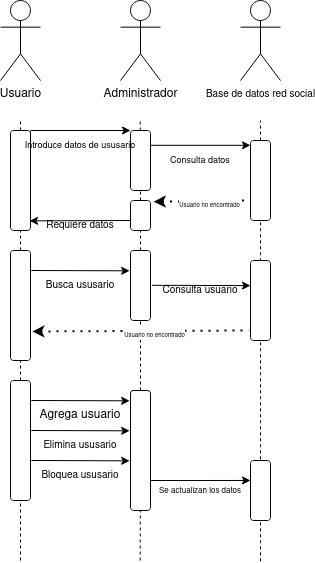

The diagram above was exported from draw.io. Its source (the exported page's mxGraphModel, read from the mxfile embedded in the PNG):
<mxGraphModel dx="1434" dy="795" grid="1" gridSize="10" guides="1" tooltips="1" connect="1" arrows="1" fold="1" page="1" pageScale="1" pageWidth="827" pageHeight="1169" math="0" shadow="0">
  <root>
    <mxCell id="0" />
    <mxCell id="1" parent="0" />
    <mxCell id="XfONvF1ltluYciabufm1-1" value="Usuario" style="shape=umlActor;verticalLabelPosition=bottom;verticalAlign=top;html=1;outlineConnect=0;" parent="1" vertex="1">
      <mxGeometry x="80" y="40" width="40" height="80" as="geometry" />
    </mxCell>
    <mxCell id="XfONvF1ltluYciabufm1-2" value="Administrador" style="shape=umlActor;verticalLabelPosition=bottom;verticalAlign=top;html=1;outlineConnect=0;" parent="1" vertex="1">
      <mxGeometry x="200" y="40" width="40" height="80" as="geometry" />
    </mxCell>
    <mxCell id="XfONvF1ltluYciabufm1-4" value="" style="endArrow=none;dashed=1;html=1;rounded=0;" parent="1" source="XfONvF1ltluYciabufm1-7" edge="1">
      <mxGeometry width="50" height="50" relative="1" as="geometry">
        <mxPoint x="100" y="600" as="sourcePoint" />
        <mxPoint x="100" y="160" as="targetPoint" />
      </mxGeometry>
    </mxCell>
    <mxCell id="XfONvF1ltluYciabufm1-5" value="" style="endArrow=none;dashed=1;html=1;rounded=0;" parent="1" source="XfONvF1ltluYciabufm1-9" edge="1">
      <mxGeometry width="50" height="50" relative="1" as="geometry">
        <mxPoint x="219.66" y="600" as="sourcePoint" />
        <mxPoint x="219.66" y="160" as="targetPoint" />
      </mxGeometry>
    </mxCell>
    <mxCell id="XfONvF1ltluYciabufm1-8" value="" style="endArrow=none;dashed=1;html=1;rounded=0;" parent="1" source="XfONvF1ltluYciabufm1-30" target="XfONvF1ltluYciabufm1-7" edge="1">
      <mxGeometry width="50" height="50" relative="1" as="geometry">
        <mxPoint x="100" y="600" as="sourcePoint" />
        <mxPoint x="100" y="160" as="targetPoint" />
      </mxGeometry>
    </mxCell>
    <mxCell id="XfONvF1ltluYciabufm1-7" value="" style="rounded=1;whiteSpace=wrap;html=1;" parent="1" vertex="1">
      <mxGeometry x="90" y="170" width="20" height="100" as="geometry" />
    </mxCell>
    <mxCell id="XfONvF1ltluYciabufm1-10" value="" style="endArrow=none;dashed=1;html=1;rounded=0;" parent="1" source="XfONvF1ltluYciabufm1-18" target="XfONvF1ltluYciabufm1-9" edge="1">
      <mxGeometry width="50" height="50" relative="1" as="geometry">
        <mxPoint x="219.66" y="600" as="sourcePoint" />
        <mxPoint x="219.66" y="160" as="targetPoint" />
      </mxGeometry>
    </mxCell>
    <mxCell id="XfONvF1ltluYciabufm1-9" value="" style="rounded=1;whiteSpace=wrap;html=1;" parent="1" vertex="1">
      <mxGeometry x="210" y="170" width="20" height="60" as="geometry" />
    </mxCell>
    <mxCell id="XfONvF1ltluYciabufm1-13" value="" style="endArrow=classic;html=1;rounded=0;" parent="1" edge="1">
      <mxGeometry width="50" height="50" relative="1" as="geometry">
        <mxPoint x="110" y="170" as="sourcePoint" />
        <mxPoint x="210" y="170" as="targetPoint" />
      </mxGeometry>
    </mxCell>
    <mxCell id="XfONvF1ltluYciabufm1-15" value="&lt;font style=&quot;font-size: 9px;&quot;&gt;Introduce datos de ususario&lt;br&gt;&lt;/font&gt;" style="text;html=1;align=center;verticalAlign=middle;whiteSpace=wrap;rounded=0;" parent="1" vertex="1">
      <mxGeometry x="90" y="170" width="140" height="30" as="geometry" />
    </mxCell>
    <mxCell id="XfONvF1ltluYciabufm1-17" value="&lt;font style=&quot;font-size: 9px;&quot;&gt;Consulta datos&lt;br&gt;&lt;/font&gt;" style="text;html=1;align=center;verticalAlign=middle;whiteSpace=wrap;rounded=0;" parent="1" vertex="1">
      <mxGeometry x="210" y="185" width="140" height="30" as="geometry" />
    </mxCell>
    <mxCell id="XfONvF1ltluYciabufm1-19" value="" style="endArrow=none;dashed=1;html=1;rounded=0;" parent="1" target="XfONvF1ltluYciabufm1-18" edge="1">
      <mxGeometry width="50" height="50" relative="1" as="geometry">
        <mxPoint x="220" y="320" as="sourcePoint" />
        <mxPoint x="220" y="230" as="targetPoint" />
      </mxGeometry>
    </mxCell>
    <mxCell id="XfONvF1ltluYciabufm1-18" value="" style="rounded=1;whiteSpace=wrap;html=1;" parent="1" vertex="1">
      <mxGeometry x="210" y="240" width="20" height="30" as="geometry" />
    </mxCell>
    <mxCell id="XfONvF1ltluYciabufm1-22" value="" style="endArrow=classic;html=1;rounded=0;entryX=0.953;entryY=0.904;entryDx=0;entryDy=0;entryPerimeter=0;" parent="1" target="XfONvF1ltluYciabufm1-7" edge="1">
      <mxGeometry width="50" height="50" relative="1" as="geometry">
        <mxPoint x="210" y="260" as="sourcePoint" />
        <mxPoint x="260" y="210" as="targetPoint" />
      </mxGeometry>
    </mxCell>
    <mxCell id="XfONvF1ltluYciabufm1-23" value="&lt;font style=&quot;font-size: 10px;&quot;&gt;Requiere datos&lt;br&gt;&lt;/font&gt;" style="text;html=1;align=center;verticalAlign=middle;whiteSpace=wrap;rounded=0;" parent="1" vertex="1">
      <mxGeometry x="90" y="250" width="140" height="30" as="geometry" />
    </mxCell>
    <mxCell id="XfONvF1ltluYciabufm1-26" value="" style="rounded=1;whiteSpace=wrap;html=1;" parent="1" vertex="1">
      <mxGeometry x="210" y="290" width="20" height="70" as="geometry" />
    </mxCell>
    <mxCell id="XfONvF1ltluYciabufm1-28" value="&lt;font style=&quot;font-size: 10px;&quot;&gt;Consulta usuario&lt;/font&gt;" style="text;html=1;align=center;verticalAlign=middle;whiteSpace=wrap;rounded=0;" parent="1" vertex="1">
      <mxGeometry x="210" y="315" width="140" height="30" as="geometry" />
    </mxCell>
    <mxCell id="XfONvF1ltluYciabufm1-29" value="" style="endArrow=classic;html=1;rounded=0;entryX=0;entryY=1;entryDx=0;entryDy=0;exitX=1.083;exitY=0.424;exitDx=0;exitDy=0;exitPerimeter=0;" parent="1" edge="1">
      <mxGeometry width="50" height="50" relative="1" as="geometry">
        <mxPoint x="110.82999999999997" y="309.99999999999994" as="sourcePoint" />
        <mxPoint x="209.17" y="310.32" as="targetPoint" />
      </mxGeometry>
    </mxCell>
    <mxCell id="XfONvF1ltluYciabufm1-33" value="" style="endArrow=none;dashed=1;html=1;rounded=0;entryX=0.5;entryY=1;entryDx=0;entryDy=0;" parent="1" source="XfONvF1ltluYciabufm1-35" target="XfONvF1ltluYciabufm1-26" edge="1">
      <mxGeometry width="50" height="50" relative="1" as="geometry">
        <mxPoint x="219.66" y="600" as="sourcePoint" />
        <mxPoint x="219.9592" y="380" as="targetPoint" />
      </mxGeometry>
    </mxCell>
    <mxCell id="XfONvF1ltluYciabufm1-34" value="" style="endArrow=none;dashed=1;html=1;rounded=0;" parent="1" source="XfONvF1ltluYciabufm1-43" target="XfONvF1ltluYciabufm1-30" edge="1">
      <mxGeometry width="50" height="50" relative="1" as="geometry">
        <mxPoint x="100" y="600" as="sourcePoint" />
        <mxPoint x="100" y="270" as="targetPoint" />
      </mxGeometry>
    </mxCell>
    <mxCell id="XfONvF1ltluYciabufm1-30" value="" style="rounded=1;whiteSpace=wrap;html=1;" parent="1" vertex="1">
      <mxGeometry x="90" y="290" width="20" height="110" as="geometry" />
    </mxCell>
    <mxCell id="XfONvF1ltluYciabufm1-36" value="" style="endArrow=none;dashed=1;html=1;rounded=0;entryX=0.5;entryY=1;entryDx=0;entryDy=0;" parent="1" target="XfONvF1ltluYciabufm1-35" edge="1">
      <mxGeometry width="50" height="50" relative="1" as="geometry">
        <mxPoint x="219.66" y="600" as="sourcePoint" />
        <mxPoint x="220" y="340" as="targetPoint" />
      </mxGeometry>
    </mxCell>
    <mxCell id="XfONvF1ltluYciabufm1-35" value="" style="rounded=1;whiteSpace=wrap;html=1;" parent="1" vertex="1">
      <mxGeometry x="210" y="430" width="20" height="80" as="geometry" />
    </mxCell>
    <mxCell id="XfONvF1ltluYciabufm1-41" value="&lt;font style=&quot;font-size: 10px;&quot;&gt;Busca ususario&lt;/font&gt;" style="text;html=1;align=center;verticalAlign=middle;whiteSpace=wrap;rounded=0;flipH=1;flipV=1;" parent="1" vertex="1">
      <mxGeometry x="90" y="310" width="140" height="30" as="geometry" />
    </mxCell>
    <mxCell id="XfONvF1ltluYciabufm1-44" value="" style="endArrow=none;dashed=1;html=1;rounded=0;" parent="1" target="XfONvF1ltluYciabufm1-43" edge="1">
      <mxGeometry width="50" height="50" relative="1" as="geometry">
        <mxPoint x="100" y="600" as="sourcePoint" />
        <mxPoint x="100" y="400" as="targetPoint" />
      </mxGeometry>
    </mxCell>
    <mxCell id="XfONvF1ltluYciabufm1-43" value="" style="rounded=1;whiteSpace=wrap;html=1;" parent="1" vertex="1">
      <mxGeometry x="90" y="420" width="20" height="120" as="geometry" />
    </mxCell>
    <mxCell id="yvYPalGavBVkVp-TFTj6-1" value="" style="endArrow=none;dashed=1;html=1;rounded=0;" edge="1" parent="1">
      <mxGeometry width="50" height="50" relative="1" as="geometry">
        <mxPoint x="110" y="180" as="sourcePoint" />
        <mxPoint x="110" y="170" as="targetPoint" />
      </mxGeometry>
    </mxCell>
    <mxCell id="yvYPalGavBVkVp-TFTj6-2" value="" style="endArrow=none;dashed=1;html=1;rounded=0;" edge="1" parent="1" source="yvYPalGavBVkVp-TFTj6-4">
      <mxGeometry width="50" height="50" relative="1" as="geometry">
        <mxPoint x="340" y="600.8" as="sourcePoint" />
        <mxPoint x="340" y="160" as="targetPoint" />
      </mxGeometry>
    </mxCell>
    <mxCell id="yvYPalGavBVkVp-TFTj6-3" value="&lt;font style=&quot;font-size: 10px;&quot;&gt;Base de datos red social&lt;br&gt;&lt;/font&gt;" style="shape=umlActor;verticalLabelPosition=bottom;verticalAlign=top;html=1;outlineConnect=0;" vertex="1" parent="1">
      <mxGeometry x="320" y="40" width="40" height="80" as="geometry" />
    </mxCell>
    <mxCell id="yvYPalGavBVkVp-TFTj6-5" value="" style="endArrow=none;dashed=1;html=1;rounded=0;" edge="1" parent="1" target="yvYPalGavBVkVp-TFTj6-4">
      <mxGeometry width="50" height="50" relative="1" as="geometry">
        <mxPoint x="340" y="600.8" as="sourcePoint" />
        <mxPoint x="340" y="160" as="targetPoint" />
      </mxGeometry>
    </mxCell>
    <mxCell id="yvYPalGavBVkVp-TFTj6-4" value="" style="rounded=1;whiteSpace=wrap;html=1;" vertex="1" parent="1">
      <mxGeometry x="330" y="180" width="20" height="80" as="geometry" />
    </mxCell>
    <mxCell id="yvYPalGavBVkVp-TFTj6-6" value="" style="endArrow=classic;html=1;rounded=0;" edge="1" parent="1">
      <mxGeometry width="50" height="50" relative="1" as="geometry">
        <mxPoint x="230" y="184.8" as="sourcePoint" />
        <mxPoint x="330" y="184.8" as="targetPoint" />
      </mxGeometry>
    </mxCell>
    <mxCell id="yvYPalGavBVkVp-TFTj6-7" value="" style="endArrow=none;dashed=1;html=1;dashPattern=1 3;strokeWidth=2;rounded=0;exitX=1.16;exitY=0.04;exitDx=0;exitDy=0;exitPerimeter=0;startArrow=classic;startFill=1;" edge="1" parent="1" source="XfONvF1ltluYciabufm1-18">
      <mxGeometry width="50" height="50" relative="1" as="geometry">
        <mxPoint x="280" y="290" as="sourcePoint" />
        <mxPoint x="330" y="240" as="targetPoint" />
      </mxGeometry>
    </mxCell>
    <mxCell id="yvYPalGavBVkVp-TFTj6-8" value="&lt;font style=&quot;font-size: 6px;&quot;&gt;Usuario no encontrado&lt;br&gt;&lt;/font&gt;" style="edgeLabel;html=1;align=center;verticalAlign=middle;resizable=0;points=[];" vertex="1" connectable="0" parent="yvYPalGavBVkVp-TFTj6-7">
      <mxGeometry x="0.1318" y="-2" relative="1" as="geometry">
        <mxPoint as="offset" />
      </mxGeometry>
    </mxCell>
    <mxCell id="yvYPalGavBVkVp-TFTj6-9" value="" style="rounded=1;whiteSpace=wrap;html=1;" vertex="1" parent="1">
      <mxGeometry x="330" y="300" width="20" height="80" as="geometry" />
    </mxCell>
    <mxCell id="yvYPalGavBVkVp-TFTj6-10" value="" style="endArrow=classic;html=1;rounded=0;entryX=0;entryY=1;entryDx=0;entryDy=0;exitX=1.083;exitY=0.424;exitDx=0;exitDy=0;exitPerimeter=0;" edge="1" parent="1">
      <mxGeometry width="50" height="50" relative="1" as="geometry">
        <mxPoint x="231.65999999999997" y="324.79999999999995" as="sourcePoint" />
        <mxPoint x="330" y="325.12" as="targetPoint" />
      </mxGeometry>
    </mxCell>
    <mxCell id="yvYPalGavBVkVp-TFTj6-11" value="" style="endArrow=none;dashed=1;html=1;dashPattern=1 3;strokeWidth=2;rounded=0;exitX=1.18;exitY=0.636;exitDx=0;exitDy=0;exitPerimeter=0;startArrow=classic;startFill=1;" edge="1" parent="1">
      <mxGeometry width="50" height="50" relative="1" as="geometry">
        <mxPoint x="111.80000000000003" y="370.96000000000004" as="sourcePoint" />
        <mxPoint x="328.2" y="370" as="targetPoint" />
      </mxGeometry>
    </mxCell>
    <mxCell id="yvYPalGavBVkVp-TFTj6-12" value="&lt;font style=&quot;font-size: 6px;&quot;&gt;Usuario no encontrado&lt;br&gt;&lt;/font&gt;" style="edgeLabel;html=1;align=center;verticalAlign=middle;resizable=0;points=[];" vertex="1" connectable="0" parent="yvYPalGavBVkVp-TFTj6-11">
      <mxGeometry x="0.1318" y="-2" relative="1" as="geometry">
        <mxPoint as="offset" />
      </mxGeometry>
    </mxCell>
    <mxCell id="yvYPalGavBVkVp-TFTj6-15" value="" style="endArrow=classic;html=1;rounded=0;entryX=0;entryY=1;entryDx=0;entryDy=0;exitX=1.083;exitY=0.424;exitDx=0;exitDy=0;exitPerimeter=0;" edge="1" parent="1">
      <mxGeometry width="50" height="50" relative="1" as="geometry">
        <mxPoint x="110.82999999999997" y="439.99999999999994" as="sourcePoint" />
        <mxPoint x="209.17" y="440.32" as="targetPoint" />
      </mxGeometry>
    </mxCell>
    <mxCell id="yvYPalGavBVkVp-TFTj6-16" value="Agrega usuario" style="text;html=1;align=center;verticalAlign=middle;whiteSpace=wrap;rounded=0;flipH=1;flipV=1;" vertex="1" parent="1">
      <mxGeometry x="90" y="440" width="140" height="30" as="geometry" />
    </mxCell>
    <mxCell id="yvYPalGavBVkVp-TFTj6-18" value="" style="endArrow=classic;html=1;rounded=0;entryX=0;entryY=1;entryDx=0;entryDy=0;exitX=1.083;exitY=0.424;exitDx=0;exitDy=0;exitPerimeter=0;" edge="1" parent="1">
      <mxGeometry width="50" height="50" relative="1" as="geometry">
        <mxPoint x="110.82999999999998" y="469.99999999999994" as="sourcePoint" />
        <mxPoint x="209.17" y="470.32" as="targetPoint" />
      </mxGeometry>
    </mxCell>
    <mxCell id="yvYPalGavBVkVp-TFTj6-19" value="&lt;font style=&quot;font-size: 10px;&quot;&gt;Elimina ususario&lt;/font&gt;" style="text;html=1;align=center;verticalAlign=middle;whiteSpace=wrap;rounded=0;flipH=1;flipV=1;" vertex="1" parent="1">
      <mxGeometry x="90" y="470" width="140" height="30" as="geometry" />
    </mxCell>
    <mxCell id="yvYPalGavBVkVp-TFTj6-20" value="" style="rounded=1;whiteSpace=wrap;html=1;" vertex="1" parent="1">
      <mxGeometry x="210" y="430" width="20" height="120" as="geometry" />
    </mxCell>
    <mxCell id="yvYPalGavBVkVp-TFTj6-21" value="" style="endArrow=classic;html=1;rounded=0;entryX=0;entryY=1;entryDx=0;entryDy=0;exitX=1.083;exitY=0.424;exitDx=0;exitDy=0;exitPerimeter=0;" edge="1" parent="1">
      <mxGeometry width="50" height="50" relative="1" as="geometry">
        <mxPoint x="110.82999999999998" y="499.99999999999994" as="sourcePoint" />
        <mxPoint x="209.17" y="500.32" as="targetPoint" />
      </mxGeometry>
    </mxCell>
    <mxCell id="yvYPalGavBVkVp-TFTj6-22" value="&lt;font style=&quot;font-size: 10px;&quot;&gt;Bloquea ususario&lt;/font&gt;" style="text;html=1;align=center;verticalAlign=middle;whiteSpace=wrap;rounded=0;flipH=1;flipV=1;" vertex="1" parent="1">
      <mxGeometry x="90" y="500" width="140" height="30" as="geometry" />
    </mxCell>
    <mxCell id="yvYPalGavBVkVp-TFTj6-23" value="" style="rounded=1;whiteSpace=wrap;html=1;" vertex="1" parent="1">
      <mxGeometry x="330" y="500" width="20" height="60" as="geometry" />
    </mxCell>
    <mxCell id="yvYPalGavBVkVp-TFTj6-24" value="" style="endArrow=classic;html=1;rounded=0;entryX=0;entryY=0.333;entryDx=0;entryDy=0;entryPerimeter=0;" edge="1" parent="1" target="yvYPalGavBVkVp-TFTj6-23">
      <mxGeometry width="50" height="50" relative="1" as="geometry">
        <mxPoint x="230" y="520" as="sourcePoint" />
        <mxPoint x="280" y="470" as="targetPoint" />
      </mxGeometry>
    </mxCell>
    <mxCell id="yvYPalGavBVkVp-TFTj6-25" value="&lt;font style=&quot;font-size: 8px;&quot;&gt;Se actualizan los datos&lt;/font&gt;" style="text;html=1;align=center;verticalAlign=middle;whiteSpace=wrap;rounded=0;flipH=1;flipV=1;" vertex="1" parent="1">
      <mxGeometry x="220" y="515" width="120" height="30" as="geometry" />
    </mxCell>
  </root>
</mxGraphModel>